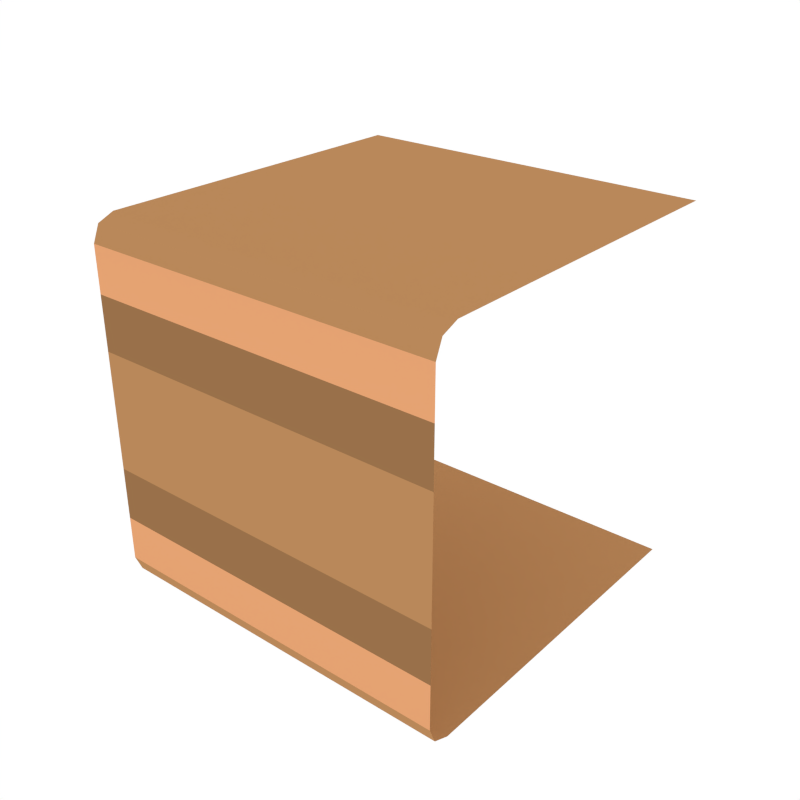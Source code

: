 # Source: Cube_Dirt_Side.blend  (saved by Blender 2.79.0; exported with 4.5.12 LTS)
import bpy
from mathutils import Matrix  # noqa: F401  (used for matrix-valued properties, if any)

bpy.ops.wm.read_factory_settings(use_empty=True)
scene = bpy.context.scene
scene.name = 'Scene'

# ---- collections
col_collection_1 = bpy.data.collections.new('Collection 1'); scene.collection.children.link(col_collection_1)

# ---- materials (node trees are filled in below, after node groups)
mat_dirt_1 = bpy.data.materials.new('Dirt_1')
mat_dirt_1.alpha_threshold = 0.0
mat_dirt_1.diffuse_color = (0.4869, 0.247, 0.1019, 1.0)
mat_dirt_1.roughness = 0.5
mat_dirt_2 = bpy.data.materials.new('Dirt_2')
mat_dirt_2.alpha_threshold = 0.0
mat_dirt_2.diffuse_color = (0.3185, 0.1634, 0.06886, 1.0)
mat_dirt_2.roughness = 0.5
mat_dirt_3 = bpy.data.materials.new('Dirt_3')
mat_dirt_3.alpha_threshold = 0.0
mat_dirt_3.diffuse_color = (0.7874, 0.3653, 0.1699, 1.0)
mat_dirt_3.roughness = 0.5

# ---- node groups
ng_auto_smooth = bpy.data.node_groups.new('Auto Smooth', 'GeometryNodeTree')
_s = ng_auto_smooth.interface.new_socket(name='Geometry', in_out='OUTPUT', socket_type='NodeSocketGeometry')
_s = ng_auto_smooth.interface.new_socket(name='Geometry', in_out='INPUT', socket_type='NodeSocketGeometry')
_s = ng_auto_smooth.interface.new_socket(name='Angle', in_out='INPUT', socket_type='NodeSocketFloat')
_s.subtype = 'ANGLE'
_s.min_value = 0.0
_s.max_value = 3.142
ng_auto_smooth.is_modifier = True
_N = ng_auto_smooth.nodes; _L = ng_auto_smooth.links
n0 = _N.new('NodeGroupOutput'); n0.name = 'Group Output'; n0.location = (480, -100)
n1 = _N.new('NodeGroupInput'); n1.name = 'Group Input'; n1.location = (-420, -300)
n2 = _N.new('NodeGroupInput'); n2.name = 'Group Input.001'; n2.location = (-60, -100)
n3 = _N.new('GeometryNodeSetShadeSmooth'); n3.name = 'Set Shade Smooth'; n3.location = (120, -100)
n3.domain = 'EDGE'
n4 = _N.new('GeometryNodeSetShadeSmooth'); n4.name = 'Set Shade Smooth.001'; n4.location = (300, -100)
n5 = _N.new('GeometryNodeInputMeshEdgeAngle'); n5.name = 'Edge Angle'; n5.location = (-420, -220)
n6 = _N.new('GeometryNodeInputEdgeSmooth'); n6.name = 'Is Edge Smooth'; n6.location = (-60, -160)
n7 = _N.new('GeometryNodeInputShadeSmooth'); n7.name = 'Is Face Smooth'; n7.location = (-240, -340)
n8 = _N.new('FunctionNodeBooleanMath'); n8.name = 'Boolean Math'; n8.location = (-60, -220)
n9 = _N.new('FunctionNodeCompare'); n9.name = 'Compare'; n9.location = (-240, -180)
n9.operation = 'LESS_EQUAL'
_L.new(n5.outputs[0], n9.inputs[0])
_L.new(n4.outputs[0], n0.inputs[0])
_L.new(n1.outputs[1], n9.inputs[1])
_L.new(n9.outputs[0], n8.inputs[0])
_L.new(n7.outputs[0], n8.inputs[1])
_L.new(n2.outputs[0], n3.inputs[0])
_L.new(n6.outputs[0], n3.inputs[1])
_L.new(n3.outputs[0], n4.inputs[0])
_L.new(n8.outputs[0], n3.inputs[2])
n0.is_active_output = True

# ---- material node trees

# ---- world
world_world = bpy.data.worlds.new('World'); scene.world = world_world
world_world.color = (1.0, 1.0, 1.0)
world_world.use_sun_shadow = False
world_world.sun_shadow_jitter_overblur = 0.0
world_world.cycles.sampling_method = 'NONE'
world_world.cycles.sample_map_resolution = 256

# ---- meshes
me_cube_311 = bpy.data.meshes.new('Cube.311')
me_cube_311.from_pydata([(1.0, 1.0, -1.0), (-1.0, 1.0, -1.0), (1.0, -1.0, -0.8736), (1.0, -0.8736, -1.0), (1.0, -0.963, -0.963), (-1.0, -0.8736, -1.0), (-1.0, -1.0, -0.8736), (-1.0, -0.963, -0.963), (-1.0, -1.0, -0.624), (-1.0, -1.0, -0.3277), (1.0, -1.0, -0.3277), (1.0, -1.0, -0.624), (1.0, 1.0, 1.0), (-1.0, 1.0, 1.0), (1.0, -1.0, 0.8736), (1.0, -0.8736, 1.0), (1.0, -0.963, 0.963), (-1.0, -0.8736, 1.0), (-1.0, -1.0, 0.8736), (-1.0, -0.963, 0.963), (-1.0, -1.0, 0.624), (-1.0, -1.0, 0.3277), (-1.0, -1.0, 0.0), (1.0, -1.0, 0.0), (1.0, -1.0, 0.3277), (1.0, -1.0, 0.624)], [], [(8, 6, 2, 11), (0, 3, 5, 1), (2, 6, 7, 4), (4, 7, 5, 3), (9, 10, 23, 22), (9, 8, 11, 10), (20, 25, 14, 18), (12, 13, 17, 15), (14, 16, 19, 18), (16, 15, 17, 19), (21, 22, 23, 24), (21, 24, 25, 20)])
me_cube_311.polygons.foreach_set('use_smooth', [True] * 12)
me_cube_311.polygons.foreach_set('material_index', [2, 0, 0, 0, 0, 1, 2, 0, 0, 0, 0, 1])
me_cube_311.materials.append(mat_dirt_1)
me_cube_311.materials.append(mat_dirt_2)
me_cube_311.materials.append(mat_dirt_3)
me_cube_311.use_remesh_preserve_volume = False
me_cube_311.use_remesh_preserve_attributes = False
me_cube_311.use_mirror_vertex_groups = False
me_cube_311.update()

# ---- objects
ob_cube_dirt_side = bpy.data.objects.new('Cube_Dirt_Side', me_cube_311)

# ---- transforms, parenting, visibility, modifiers, constraints
ob_cube_dirt_side.location = (0.0, 0.0, 0.0)
ob_cube_dirt_side.lineart.crease_threshold = 0.0
_m = ob_cube_dirt_side.modifiers.new('Auto Smooth', 'NODES')
_m.node_group = ng_auto_smooth
_gi = [s.identifier for s in ng_auto_smooth.interface.items_tree if s.item_type == 'SOCKET' and s.in_out == 'INPUT']
_m[_gi[1]] = 0.7051  # Angle

# ---- collection membership
col_collection_1.objects.link(ob_cube_dirt_side)

# ---- scene / render settings (as saved in the file)
scene.frame_start = 1; scene.frame_end = 250; scene.frame_set(0)
scene.render.engine = 'CYCLES'
scene.render.resolution_x = 1000
scene.render.resolution_y = 1000
scene.render.dither_intensity = 0.0
scene.cycles.samples = 200
scene.cycles.sampling_pattern = 'TABULATED_SOBOL'
scene.cycles.light_sampling_threshold = 0.0
scene.cycles.use_adaptive_sampling = False
scene.cycles.use_light_tree = False
scene.cycles.caustics_reflective = False
scene.cycles.caustics_refractive = False
scene.cycles.blur_glossy = 0.0
scene.cycles.max_bounces = 2
scene.cycles.pixel_filter_type = 'GAUSSIAN'
scene.cycles.sample_clamp_indirect = 0.0
scene.view_settings.view_transform = 'Standard'
bpy.context.view_layer.update()

# ---- added for rendering (the .blend has no active camera): camera
cam_auto = bpy.data.cameras.new('AutoCamera')
cam_auto.lens = 50.0
cam_auto.sensor_width = 36.0
cam_auto.clip_end = 1000.0
ob_auto_camera = bpy.data.objects.new('AutoCamera', cam_auto)
scene.collection.objects.link(ob_auto_camera)
ob_auto_camera.location = (3.20507, -3.84609, 2.56406)
ob_auto_camera.rotation_euler = (1.09748, -7.21219e-08, 0.694738)
scene.camera = ob_auto_camera
bpy.context.view_layer.update()
